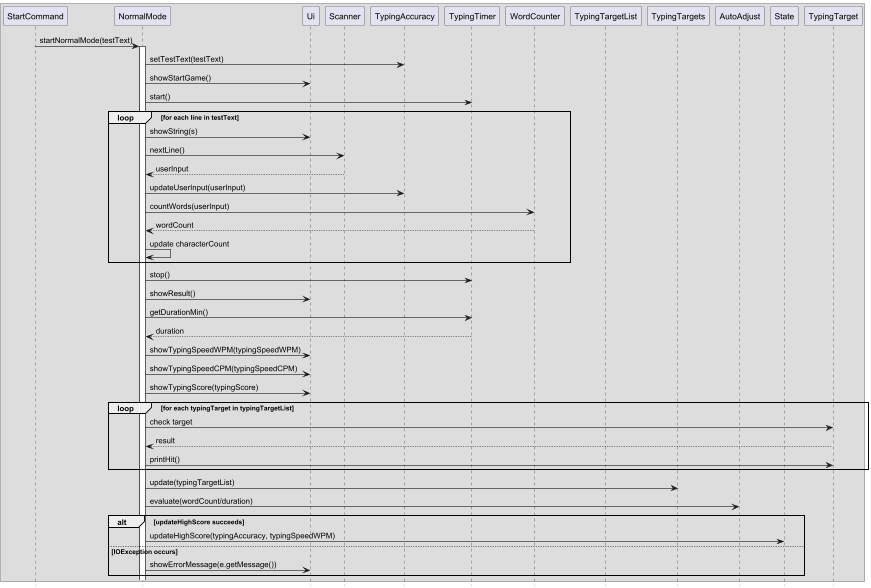

The diagram above was rendered by PlantUML. Its source (embedded in the PNG):
@startuml
'https://plantuml.com/sequence-diagram
hide footbox

box
participant "StartCommand" as StartCommand
participant "NormalMode" as NormalMode
participant "Ui" as Ui
participant "Scanner" as Scanner
participant "TypingAccuracy" as TypingAccuracy
participant "TypingTimer" as TypingTimer
participant "WordCounter" as WordCounter
participant "TypingTargetList" as TypingTargetList
participant "TypingTargets" as TypingTargets
participant "AutoAdjust" as AutoAdjust
participant "State" as State

StartCommand -> NormalMode : startNormalMode(testText)
activate NormalMode
NormalMode -> TypingAccuracy : setTestText(testText)
NormalMode -> Ui : showStartGame()
NormalMode -> TypingTimer : start()

loop for each line in testText
    NormalMode -> Ui : showString(s)
    NormalMode -> Scanner : nextLine()
    Scanner --> NormalMode : userInput
    NormalMode -> TypingAccuracy : updateUserInput(userInput)
    NormalMode -> WordCounter : countWords(userInput)
    WordCounter --> NormalMode : wordCount
    NormalMode -> NormalMode : update characterCount
end

NormalMode -> TypingTimer : stop()
NormalMode -> Ui : showResult()
NormalMode -> TypingTimer : getDurationMin()
TypingTimer --> NormalMode : duration

NormalMode -> Ui : showTypingSpeedWPM(typingSpeedWPM)
NormalMode -> Ui : showTypingSpeedCPM(typingSpeedCPM)
NormalMode -> Ui : showTypingScore(typingScore)

loop for each typingTarget in typingTargetList
    NormalMode -> TypingTarget : check target
    TypingTarget --> NormalMode : result
    NormalMode -> TypingTarget : printHit()
end

NormalMode -> TypingTargets : update(typingTargetList)
NormalMode -> AutoAdjust : evaluate(wordCount/duration)

alt updateHighScore succeeds
    NormalMode -> State : updateHighScore(typingAccuracy, typingSpeedWPM)
else IOException occurs
    NormalMode -> Ui : showErrorMessage(e.getMessage())
end

end box



@enduml